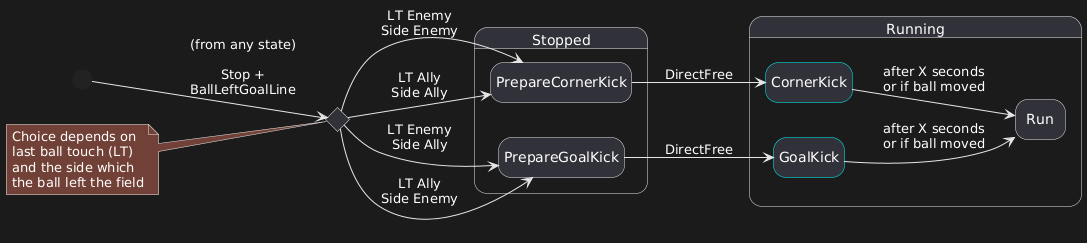

The diagram above was rendered by PlantUML. Its source (embedded in the PNG):
@startuml
'SSL state machine
'Enriched states 'GoalKick' and 'CornerKick' implemented
hide empty description
left to right direction

state StopChoice <<choice>>
[*] --> StopChoice : (from any state)\n\nStop +\nBallLeftGoalLine

note left of StopChoice : Choice depends on\nlast ball touch (LT)\nand the side which\nthe ball left the field

StopChoice --> PrepareCornerKick : LT Enemy\nSide Enemy
StopChoice --> PrepareCornerKick : LT Ally\nSide Ally

StopChoice --> PrepareGoalKick : LT Enemy\nSide Ally
StopChoice --> PrepareGoalKick : LT Ally\nSide Enemy

state Stopped {
    state PrepareCornerKick
    PrepareCornerKick --> CornerKick : DirectFree
    state PrepareGoalKick
    PrepareGoalKick --> GoalKick : DirectFree
}

state Running {
    state CornerKick ##aqua
    CornerKick --> Run : after X seconds\nor if ball moved
    state GoalKick ##aqua
    GoalKick --> Run : after X seconds\nor if ball moved
    
    state Run
}
@enduml